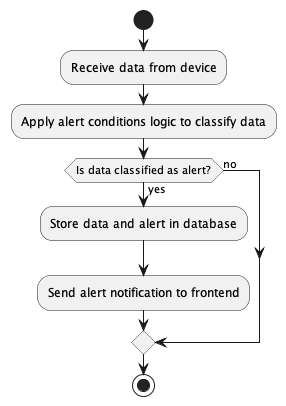

The diagram above was rendered by PlantUML. Its source (embedded in the PNG):
@startuml alert-management-activity-diagram
start

:Receive data from device;

:Apply alert conditions logic to classify data;

if (Is data classified as alert?) then (yes)
    :Store data and alert in database;
    
    :Send alert notification to frontend;

else (no)

endif
stop

@enduml